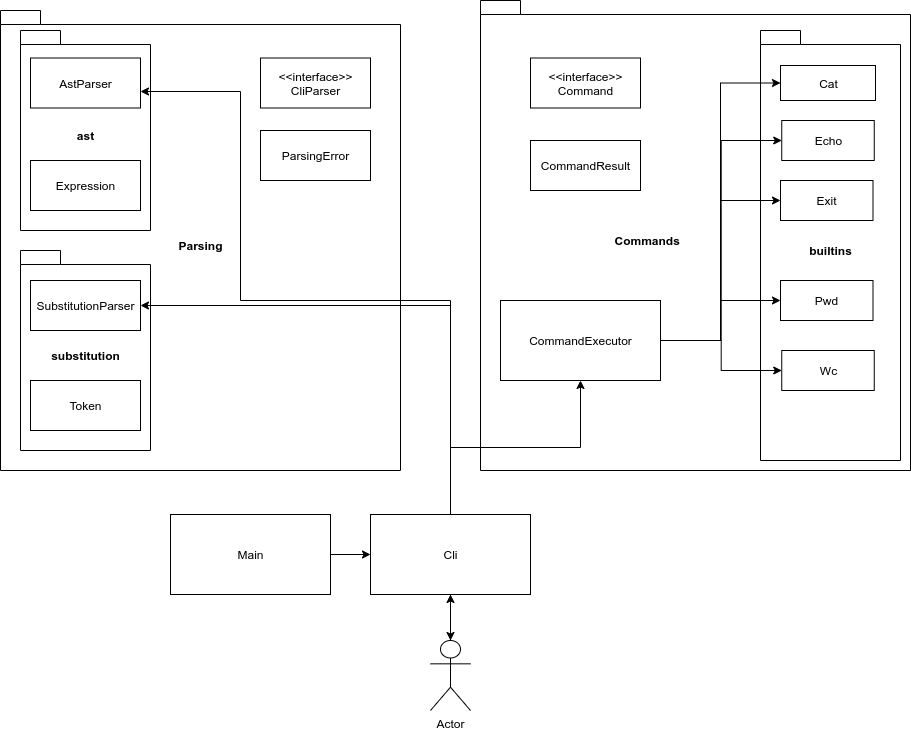

The diagram above was exported from draw.io. Its source (the exported page's mxGraphModel, read from the mxfile embedded in the PNG):
<mxGraphModel dx="1941" dy="666" grid="1" gridSize="10" guides="1" tooltips="1" connect="1" arrows="1" fold="1" page="1" pageScale="1" pageWidth="827" pageHeight="1169" math="0" shadow="0">
  <root>
    <mxCell id="WIyWlLk6GJQsqaUBKTNV-0" />
    <mxCell id="WIyWlLk6GJQsqaUBKTNV-1" parent="WIyWlLk6GJQsqaUBKTNV-0" />
    <mxCell id="ybAwvcFPBf1MbxmO7k5z-0" value="Parsing&lt;br&gt;" style="shape=folder;fontStyle=1;spacingTop=10;tabWidth=40;tabHeight=14;tabPosition=left;html=1;" vertex="1" parent="WIyWlLk6GJQsqaUBKTNV-1">
      <mxGeometry x="-160" y="40" width="400" height="460" as="geometry" />
    </mxCell>
    <mxCell id="ybAwvcFPBf1MbxmO7k5z-1" value="Commands&amp;nbsp; &amp;nbsp; &amp;nbsp; &amp;nbsp; &amp;nbsp; &amp;nbsp; &amp;nbsp; &amp;nbsp; &amp;nbsp; &amp;nbsp; &amp;nbsp; &amp;nbsp; &amp;nbsp; &amp;nbsp; &amp;nbsp;" style="shape=folder;fontStyle=1;spacingTop=10;tabWidth=40;tabHeight=14;tabPosition=left;html=1;" vertex="1" parent="WIyWlLk6GJQsqaUBKTNV-1">
      <mxGeometry x="320" y="30" width="430" height="470" as="geometry" />
    </mxCell>
    <mxCell id="ybAwvcFPBf1MbxmO7k5z-2" value="builtins" style="shape=folder;fontStyle=1;spacingTop=10;tabWidth=40;tabHeight=14;tabPosition=left;html=1;" vertex="1" parent="WIyWlLk6GJQsqaUBKTNV-1">
      <mxGeometry x="600" y="60" width="140" height="430" as="geometry" />
    </mxCell>
    <mxCell id="ybAwvcFPBf1MbxmO7k5z-4" value="Cat" style="html=1;" vertex="1" parent="WIyWlLk6GJQsqaUBKTNV-1">
      <mxGeometry x="620" y="95" width="95" height="35" as="geometry" />
    </mxCell>
    <mxCell id="ybAwvcFPBf1MbxmO7k5z-5" value="Echo" style="html=1;" vertex="1" parent="WIyWlLk6GJQsqaUBKTNV-1">
      <mxGeometry x="621.25" y="150" width="92.5" height="40" as="geometry" />
    </mxCell>
    <mxCell id="ybAwvcFPBf1MbxmO7k5z-7" value="Exit" style="html=1;" vertex="1" parent="WIyWlLk6GJQsqaUBKTNV-1">
      <mxGeometry x="620" y="210" width="92.5" height="40" as="geometry" />
    </mxCell>
    <mxCell id="ybAwvcFPBf1MbxmO7k5z-8" value="Pwd" style="html=1;" vertex="1" parent="WIyWlLk6GJQsqaUBKTNV-1">
      <mxGeometry x="620" y="310" width="92.5" height="40" as="geometry" />
    </mxCell>
    <mxCell id="ybAwvcFPBf1MbxmO7k5z-9" value="Wc" style="html=1;" vertex="1" parent="WIyWlLk6GJQsqaUBKTNV-1">
      <mxGeometry x="621.25" y="380" width="92.5" height="40" as="geometry" />
    </mxCell>
    <mxCell id="ybAwvcFPBf1MbxmO7k5z-12" value="&amp;lt;&amp;lt;interface&amp;gt;&amp;gt;&lt;br&gt;Command" style="html=1;" vertex="1" parent="WIyWlLk6GJQsqaUBKTNV-1">
      <mxGeometry x="370" y="87.5" width="110" height="50" as="geometry" />
    </mxCell>
    <mxCell id="ybAwvcFPBf1MbxmO7k5z-13" value="CommandResult" style="html=1;" vertex="1" parent="WIyWlLk6GJQsqaUBKTNV-1">
      <mxGeometry x="370" y="170" width="110" height="50" as="geometry" />
    </mxCell>
    <mxCell id="ybAwvcFPBf1MbxmO7k5z-32" style="edgeStyle=orthogonalEdgeStyle;rounded=0;orthogonalLoop=1;jettySize=auto;html=1;exitX=1;exitY=0.5;exitDx=0;exitDy=0;" edge="1" parent="WIyWlLk6GJQsqaUBKTNV-1" source="ybAwvcFPBf1MbxmO7k5z-14" target="ybAwvcFPBf1MbxmO7k5z-9">
      <mxGeometry relative="1" as="geometry" />
    </mxCell>
    <mxCell id="ybAwvcFPBf1MbxmO7k5z-33" style="edgeStyle=orthogonalEdgeStyle;rounded=0;orthogonalLoop=1;jettySize=auto;html=1;" edge="1" parent="WIyWlLk6GJQsqaUBKTNV-1" source="ybAwvcFPBf1MbxmO7k5z-14" target="ybAwvcFPBf1MbxmO7k5z-8">
      <mxGeometry relative="1" as="geometry" />
    </mxCell>
    <mxCell id="ybAwvcFPBf1MbxmO7k5z-34" style="edgeStyle=orthogonalEdgeStyle;rounded=0;orthogonalLoop=1;jettySize=auto;html=1;entryX=0;entryY=0.5;entryDx=0;entryDy=0;" edge="1" parent="WIyWlLk6GJQsqaUBKTNV-1" source="ybAwvcFPBf1MbxmO7k5z-14" target="ybAwvcFPBf1MbxmO7k5z-7">
      <mxGeometry relative="1" as="geometry" />
    </mxCell>
    <mxCell id="ybAwvcFPBf1MbxmO7k5z-35" style="edgeStyle=orthogonalEdgeStyle;rounded=0;orthogonalLoop=1;jettySize=auto;html=1;entryX=0;entryY=0.5;entryDx=0;entryDy=0;" edge="1" parent="WIyWlLk6GJQsqaUBKTNV-1" source="ybAwvcFPBf1MbxmO7k5z-14" target="ybAwvcFPBf1MbxmO7k5z-5">
      <mxGeometry relative="1" as="geometry" />
    </mxCell>
    <mxCell id="ybAwvcFPBf1MbxmO7k5z-36" style="edgeStyle=orthogonalEdgeStyle;rounded=0;orthogonalLoop=1;jettySize=auto;html=1;entryX=0;entryY=0.5;entryDx=0;entryDy=0;" edge="1" parent="WIyWlLk6GJQsqaUBKTNV-1" source="ybAwvcFPBf1MbxmO7k5z-14" target="ybAwvcFPBf1MbxmO7k5z-4">
      <mxGeometry relative="1" as="geometry" />
    </mxCell>
    <mxCell id="ybAwvcFPBf1MbxmO7k5z-14" value="CommandExecutor" style="html=1;" vertex="1" parent="WIyWlLk6GJQsqaUBKTNV-1">
      <mxGeometry x="340" y="330" width="160" height="80" as="geometry" />
    </mxCell>
    <mxCell id="ybAwvcFPBf1MbxmO7k5z-17" value="ast" style="shape=folder;fontStyle=1;spacingTop=10;tabWidth=40;tabHeight=14;tabPosition=left;html=1;" vertex="1" parent="WIyWlLk6GJQsqaUBKTNV-1">
      <mxGeometry x="-140" y="60" width="130" height="200" as="geometry" />
    </mxCell>
    <mxCell id="ybAwvcFPBf1MbxmO7k5z-18" value="substitution" style="shape=folder;fontStyle=1;spacingTop=10;tabWidth=40;tabHeight=14;tabPosition=left;html=1;" vertex="1" parent="WIyWlLk6GJQsqaUBKTNV-1">
      <mxGeometry x="-140" y="280" width="130" height="200" as="geometry" />
    </mxCell>
    <mxCell id="ybAwvcFPBf1MbxmO7k5z-19" value="&amp;lt;&amp;lt;interface&amp;gt;&amp;gt;&lt;br&gt;CliParser" style="html=1;" vertex="1" parent="WIyWlLk6GJQsqaUBKTNV-1">
      <mxGeometry x="100" y="87.5" width="110" height="50" as="geometry" />
    </mxCell>
    <mxCell id="ybAwvcFPBf1MbxmO7k5z-20" value="ParsingError" style="html=1;" vertex="1" parent="WIyWlLk6GJQsqaUBKTNV-1">
      <mxGeometry x="100" y="160" width="110" height="50" as="geometry" />
    </mxCell>
    <mxCell id="ybAwvcFPBf1MbxmO7k5z-21" value="AstParser" style="html=1;" vertex="1" parent="WIyWlLk6GJQsqaUBKTNV-1">
      <mxGeometry x="-130" y="87.5" width="110" height="50" as="geometry" />
    </mxCell>
    <mxCell id="ybAwvcFPBf1MbxmO7k5z-22" value="Expression" style="html=1;" vertex="1" parent="WIyWlLk6GJQsqaUBKTNV-1">
      <mxGeometry x="-130" y="190" width="110" height="50" as="geometry" />
    </mxCell>
    <mxCell id="ybAwvcFPBf1MbxmO7k5z-23" value="SubstitutionParser" style="html=1;" vertex="1" parent="WIyWlLk6GJQsqaUBKTNV-1">
      <mxGeometry x="-130" y="310" width="110" height="50" as="geometry" />
    </mxCell>
    <mxCell id="ybAwvcFPBf1MbxmO7k5z-24" value="Token" style="html=1;" vertex="1" parent="WIyWlLk6GJQsqaUBKTNV-1">
      <mxGeometry x="-130" y="410" width="110" height="50" as="geometry" />
    </mxCell>
    <mxCell id="ybAwvcFPBf1MbxmO7k5z-29" style="edgeStyle=orthogonalEdgeStyle;rounded=0;orthogonalLoop=1;jettySize=auto;html=1;exitX=0.5;exitY=1;exitDx=0;exitDy=0;entryX=0.5;entryY=0;entryDx=0;entryDy=0;entryPerimeter=0;" edge="1" parent="WIyWlLk6GJQsqaUBKTNV-1" source="ybAwvcFPBf1MbxmO7k5z-25" target="ybAwvcFPBf1MbxmO7k5z-27">
      <mxGeometry relative="1" as="geometry" />
    </mxCell>
    <mxCell id="ybAwvcFPBf1MbxmO7k5z-31" style="edgeStyle=orthogonalEdgeStyle;rounded=0;orthogonalLoop=1;jettySize=auto;html=1;exitX=0.5;exitY=0;exitDx=0;exitDy=0;entryX=0.5;entryY=1;entryDx=0;entryDy=0;" edge="1" parent="WIyWlLk6GJQsqaUBKTNV-1" source="ybAwvcFPBf1MbxmO7k5z-25" target="ybAwvcFPBf1MbxmO7k5z-14">
      <mxGeometry relative="1" as="geometry" />
    </mxCell>
    <mxCell id="ybAwvcFPBf1MbxmO7k5z-40" style="edgeStyle=orthogonalEdgeStyle;rounded=0;orthogonalLoop=1;jettySize=auto;html=1;exitX=0.5;exitY=0;exitDx=0;exitDy=0;entryX=1;entryY=0.5;entryDx=0;entryDy=0;" edge="1" parent="WIyWlLk6GJQsqaUBKTNV-1" source="ybAwvcFPBf1MbxmO7k5z-25" target="ybAwvcFPBf1MbxmO7k5z-23">
      <mxGeometry relative="1" as="geometry" />
    </mxCell>
    <mxCell id="ybAwvcFPBf1MbxmO7k5z-41" style="edgeStyle=orthogonalEdgeStyle;rounded=0;orthogonalLoop=1;jettySize=auto;html=1;" edge="1" parent="WIyWlLk6GJQsqaUBKTNV-1" source="ybAwvcFPBf1MbxmO7k5z-25">
      <mxGeometry relative="1" as="geometry">
        <mxPoint x="-20" y="121" as="targetPoint" />
        <Array as="points">
          <mxPoint x="290" y="330" />
          <mxPoint x="80" y="330" />
          <mxPoint x="80" y="121" />
        </Array>
      </mxGeometry>
    </mxCell>
    <mxCell id="ybAwvcFPBf1MbxmO7k5z-25" value="Cli" style="html=1;" vertex="1" parent="WIyWlLk6GJQsqaUBKTNV-1">
      <mxGeometry x="210" y="544" width="160" height="80" as="geometry" />
    </mxCell>
    <mxCell id="ybAwvcFPBf1MbxmO7k5z-30" style="edgeStyle=orthogonalEdgeStyle;rounded=0;orthogonalLoop=1;jettySize=auto;html=1;exitX=1;exitY=0.5;exitDx=0;exitDy=0;entryX=0;entryY=0.5;entryDx=0;entryDy=0;" edge="1" parent="WIyWlLk6GJQsqaUBKTNV-1" source="ybAwvcFPBf1MbxmO7k5z-26" target="ybAwvcFPBf1MbxmO7k5z-25">
      <mxGeometry relative="1" as="geometry" />
    </mxCell>
    <mxCell id="ybAwvcFPBf1MbxmO7k5z-26" value="Main" style="html=1;" vertex="1" parent="WIyWlLk6GJQsqaUBKTNV-1">
      <mxGeometry x="10" y="544" width="160" height="80" as="geometry" />
    </mxCell>
    <mxCell id="ybAwvcFPBf1MbxmO7k5z-28" style="edgeStyle=orthogonalEdgeStyle;rounded=0;orthogonalLoop=1;jettySize=auto;html=1;exitX=0.5;exitY=0;exitDx=0;exitDy=0;exitPerimeter=0;entryX=0.5;entryY=1;entryDx=0;entryDy=0;" edge="1" parent="WIyWlLk6GJQsqaUBKTNV-1" source="ybAwvcFPBf1MbxmO7k5z-27" target="ybAwvcFPBf1MbxmO7k5z-25">
      <mxGeometry relative="1" as="geometry" />
    </mxCell>
    <mxCell id="ybAwvcFPBf1MbxmO7k5z-27" value="Actor" style="shape=umlActor;verticalLabelPosition=bottom;labelBackgroundColor=#ffffff;verticalAlign=top;html=1;" vertex="1" parent="WIyWlLk6GJQsqaUBKTNV-1">
      <mxGeometry x="270" y="670" width="40" height="70" as="geometry" />
    </mxCell>
  </root>
</mxGraphModel>